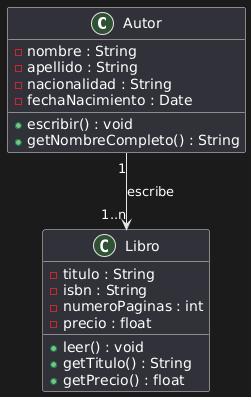

The diagram above was rendered by PlantUML. Its source (embedded in the PNG):
@startuml
class Autor {
    - nombre : String
    - apellido : String
    - nacionalidad : String
    - fechaNacimiento : Date
    + escribir() : void
    + getNombreCompleto() : String
}

class Libro {
    - titulo : String
    - isbn : String
    - numeroPaginas : int
    - precio : float
    + leer() : void
    + getTitulo() : String
    + getPrecio() : float
}


Autor "1" --> "1..n" Libro : escribe
@enduml